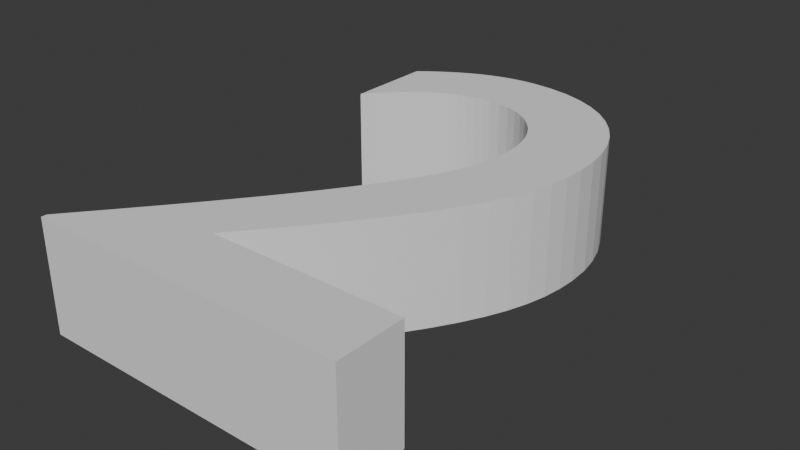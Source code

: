 # Source: 2.blend  (saved by Blender 4.3.34; exported with 4.5.12 LTS)
import bpy
from mathutils import Matrix  # noqa: F401  (used for matrix-valued properties, if any)

bpy.ops.wm.read_factory_settings(use_empty=True)
scene = bpy.context.scene
scene.name = 'Scene'

# ---- collections
col_collection = bpy.data.collections.new('Collection'); scene.collection.children.link(col_collection)

# ---- world
world_world = bpy.data.worlds.new('World'); scene.world = world_world
world_world.use_nodes = True; world_world.node_tree.nodes.clear()
_N = world_world.node_tree.nodes; _L = world_world.node_tree.links
n0 = _N.new('ShaderNodeOutputWorld'); n0.name = 'World Output'; n0.location = (300, 300)
n1 = _N.new('ShaderNodeBackground'); n1.name = 'Background'; n1.location = (10, 300)
n1.inputs[0].default_value = (0.05088, 0.05088, 0.05088, 1.0)
_L.new(n1.outputs[0], n0.inputs[0])
n0.is_active_output = True
world_world.color = (0.05088, 0.05088, 0.05088)
world_world.sun_shadow_jitter_overblur = 0.0

# ---- meshes
me_text_001 = bpy.data.meshes.new('Text.001')
me_text_001.from_pydata([(0.2262, -0.3544, 0.075), (-0.0348, -0.3544, 0.075), (0.001301, -0.311, 0.075), (0.03368, -0.2708, 0.075), (0.06245, -0.2335, 0.075), (0.08772, -0.1989, 0.075), (0.1096, -0.1664, 0.075), (0.1282, -0.1357, 0.075), (0.1436, -0.1065, 0.075), (0.156, -0.07837, 0.075), (0.1654, -0.05098, 0.075), (0.1721, -0.02394, 0.075), (0.1759, 0.003118, 0.075), (0.1772, 0.03055, 0.075), (0.1755, 0.06121, 0.075), (0.1703, 0.09008, 0.075), (0.162, 0.117, 0.075), (0.1506, 0.1418, 0.075), (0.1363, 0.1643, 0.075), (0.1193, 0.1843, 0.075), (0.09976, 0.2017, 0.075), (0.07779, 0.2163, 0.075), (0.05359, 0.228, 0.075), (0.02732, 0.2365, 0.075), (-0.0008692, 0.2418, 0.075), (-0.0308, 0.2436, 0.075), (-0.04447, 0.2431, 0.075), (-0.058, 0.2418, 0.075), (-0.07143, 0.2396, 0.075), (-0.08476, 0.2365, 0.075), (-0.09805, 0.2325, 0.075), (-0.1113, 0.2276, 0.075), (-0.1246, 0.2217, 0.075), (-0.1378, 0.215, 0.075), (-0.1512, 0.2073, 0.075), (-0.1646, 0.1986, 0.075), (-0.1781, 0.1891, 0.075), (-0.1918, 0.1786, 0.075), (-0.1918, 0.05555, 0.075), (-0.1782, 0.07207, 0.075), (-0.1647, 0.08667, 0.075), (-0.1514, 0.09946, 0.075), (-0.1383, 0.1105, 0.075), (-0.1254, 0.1199, 0.075), (-0.1126, 0.1278, 0.075), (-0.09986, 0.1342, 0.075), (-0.08728, 0.1393, 0.075), (-0.0748, 0.143, 0.075), (-0.0624, 0.1456, 0.075), (-0.05007, 0.1471, 0.075), (-0.0378, 0.1476, 0.075), (-0.02142, 0.1465, 0.075), (-0.00587, 0.1433, 0.075), (0.008747, 0.1381, 0.075), (0.02231, 0.131, 0.075), (0.03471, 0.1222, 0.075), (0.04582, 0.1117, 0.075), (0.05555, 0.0996, 0.075), (0.06376, 0.08607, 0.075), (0.07034, 0.07119, 0.075), (0.07519, 0.05508, 0.075), (0.07818, 0.03783, 0.075), (0.0792, 0.01955, 0.075), (0.07887, 0.005758, 0.075), (0.07787, -0.007233, 0.075), (0.0762, -0.01957, 0.075), (0.07387, -0.03141, 0.075), (0.07087, -0.0429, 0.075), (0.0672, -0.0542, 0.075), (0.06287, -0.06545, 0.075), (0.05787, -0.07682, 0.075), (0.0522, -0.08845, 0.075), (0.04587, -0.1005, 0.075), (0.03887, -0.1131, 0.075), (0.0312, -0.1264, 0.075), (0.01578, -0.1517, 0.075), (-0.001286, -0.1778, 0.075), (-0.01975, -0.2045, 0.075), (-0.03936, -0.2316, 0.075), (-0.05983, -0.259, 0.075), (-0.08093, -0.2864, 0.075), (-0.1024, -0.3137, 0.075), (-0.1239, -0.3406, 0.075), (-0.1453, -0.3669, 0.075), (-0.1662, -0.3925, 0.075), (-0.1865, -0.417, 0.075), (-0.2058, -0.4404, 0.075), (-0.2058, -0.4474, 0.075), (0.2262, -0.4474, 0.075), (0.2262, -0.3544, -0.075), (-0.0348, -0.3544, -0.075), (0.001301, -0.311, -0.075), (0.03368, -0.2708, -0.075), (0.06245, -0.2335, -0.075), (0.08772, -0.1989, -0.075), (0.1096, -0.1664, -0.075), (0.1282, -0.1357, -0.075), (0.1436, -0.1065, -0.075), (0.156, -0.07837, -0.075), (0.1654, -0.05098, -0.075), (0.1721, -0.02394, -0.075), (0.1759, 0.003118, -0.075), (0.1772, 0.03055, -0.075), (0.1755, 0.06121, -0.075), (0.1703, 0.09008, -0.075), (0.162, 0.117, -0.075), (0.1506, 0.1418, -0.075), (0.1363, 0.1643, -0.075), (0.1193, 0.1843, -0.075), (0.09976, 0.2017, -0.075), (0.07779, 0.2163, -0.075), (0.05359, 0.228, -0.075), (0.02732, 0.2365, -0.075), (-0.0008692, 0.2418, -0.075), (-0.0308, 0.2436, -0.075), (-0.04447, 0.2431, -0.075), (-0.058, 0.2418, -0.075), (-0.07143, 0.2396, -0.075), (-0.08476, 0.2365, -0.075), (-0.09805, 0.2325, -0.075), (-0.1113, 0.2276, -0.075), (-0.1246, 0.2217, -0.075), (-0.1378, 0.215, -0.075), (-0.1512, 0.2073, -0.075), (-0.1646, 0.1986, -0.075), (-0.1781, 0.1891, -0.075), (-0.1918, 0.1786, -0.075), (-0.1918, 0.05555, -0.075), (-0.1782, 0.07207, -0.075), (-0.1647, 0.08667, -0.075), (-0.1514, 0.09946, -0.075), (-0.1383, 0.1105, -0.075), (-0.1254, 0.1199, -0.075), (-0.1126, 0.1278, -0.075), (-0.09986, 0.1342, -0.075), (-0.08728, 0.1393, -0.075), (-0.0748, 0.143, -0.075), (-0.0624, 0.1456, -0.075), (-0.05007, 0.1471, -0.075), (-0.0378, 0.1476, -0.075), (-0.02142, 0.1465, -0.075), (-0.00587, 0.1433, -0.075), (0.008747, 0.1381, -0.075), (0.02231, 0.131, -0.075), (0.03471, 0.1222, -0.075), (0.04582, 0.1117, -0.075), (0.05555, 0.0996, -0.075), (0.06376, 0.08607, -0.075), (0.07034, 0.07119, -0.075), (0.07519, 0.05508, -0.075), (0.07818, 0.03783, -0.075), (0.0792, 0.01955, -0.075), (0.07887, 0.005758, -0.075), (0.07787, -0.007233, -0.075), (0.0762, -0.01957, -0.075), (0.07387, -0.03141, -0.075), (0.07087, -0.0429, -0.075), (0.0672, -0.0542, -0.075), (0.06287, -0.06545, -0.075), (0.05787, -0.07682, -0.075), (0.0522, -0.08845, -0.075), (0.04587, -0.1005, -0.075), (0.03887, -0.1131, -0.075), (0.0312, -0.1264, -0.075), (0.01578, -0.1517, -0.075), (-0.001286, -0.1778, -0.075), (-0.01975, -0.2045, -0.075), (-0.03936, -0.2316, -0.075), (-0.05983, -0.259, -0.075), (-0.08093, -0.2864, -0.075), (-0.1024, -0.3137, -0.075), (-0.1239, -0.3406, -0.075), (-0.1453, -0.3669, -0.075), (-0.1662, -0.3925, -0.075), (-0.1865, -0.417, -0.075), (-0.2058, -0.4404, -0.075), (-0.2058, -0.4474, -0.075), (0.2262, -0.4474, -0.075)], [], [(26, 24, 25), (27, 24, 26), (28, 24, 27), (28, 23, 24), (29, 23, 28), (29, 22, 23), (30, 22, 29), (31, 22, 30), (31, 21, 22), (32, 21, 31), (33, 21, 32), (33, 20, 21), (34, 20, 33), (35, 20, 34), (35, 19, 20), (36, 19, 35), (37, 19, 36), (37, 18, 19), (38, 39, 37), (39, 40, 37), (40, 41, 37), (41, 42, 37), (42, 43, 37), (43, 44, 37), (44, 45, 37), (45, 46, 37), (46, 47, 37), (47, 48, 37), (48, 49, 37), (49, 18, 37), (49, 50, 18), (50, 17, 18), (51, 17, 50), (52, 17, 51), (53, 17, 52), (53, 16, 17), (54, 16, 53), (55, 16, 54), (56, 16, 55), (56, 15, 16), (57, 15, 56), (58, 15, 57), (58, 14, 15), (59, 14, 58), (60, 14, 59), (60, 13, 14), (61, 13, 60), (62, 13, 61), (62, 12, 13), (63, 12, 62), (64, 12, 63), (64, 11, 12), (65, 11, 64), (66, 11, 65), (66, 10, 11), (67, 10, 66), (68, 10, 67), (68, 9, 10), (69, 9, 68), (70, 9, 69), (71, 9, 70), (71, 8, 9), (72, 8, 71), (73, 8, 72), (73, 7, 8), (74, 7, 73), (75, 7, 74), (75, 6, 7), (76, 6, 75), (76, 5, 6), (77, 5, 76), (77, 4, 5), (78, 4, 77), (79, 4, 78), (79, 3, 4), (80, 3, 79), (80, 2, 3), (81, 2, 80), (81, 1, 2), (82, 1, 81), (83, 1, 82), (83, 0, 1), (83, 88, 0), (84, 88, 83), (85, 88, 84), (86, 88, 85), (87, 88, 86), (115, 114, 113), (116, 115, 113), (117, 116, 113), (117, 113, 112), (118, 117, 112), (118, 112, 111), (119, 118, 111), (120, 119, 111), (120, 111, 110), (121, 120, 110), (122, 121, 110), (122, 110, 109), (123, 122, 109), (124, 123, 109), (124, 109, 108), (125, 124, 108), (126, 125, 108), (126, 108, 107), (127, 126, 128), (128, 126, 129), (129, 126, 130), (130, 126, 131), (131, 126, 132), (132, 126, 133), (133, 126, 134), (134, 126, 135), (135, 126, 136), (136, 126, 137), (137, 126, 138), (138, 126, 107), (138, 107, 139), (139, 107, 106), (140, 139, 106), (141, 140, 106), (142, 141, 106), (142, 106, 105), (143, 142, 105), (144, 143, 105), (145, 144, 105), (145, 105, 104), (146, 145, 104), (147, 146, 104), (147, 104, 103), (148, 147, 103), (149, 148, 103), (149, 103, 102), (150, 149, 102), (151, 150, 102), (151, 102, 101), (152, 151, 101), (153, 152, 101), (153, 101, 100), (154, 153, 100), (155, 154, 100), (155, 100, 99), (156, 155, 99), (157, 156, 99), (157, 99, 98), (158, 157, 98), (159, 158, 98), (160, 159, 98), (160, 98, 97), (161, 160, 97), (162, 161, 97), (162, 97, 96), (163, 162, 96), (164, 163, 96), (164, 96, 95), (165, 164, 95), (165, 95, 94), (166, 165, 94), (166, 94, 93), (167, 166, 93), (168, 167, 93), (168, 93, 92), (169, 168, 92), (169, 92, 91), (170, 169, 91), (170, 91, 90), (171, 170, 90), (172, 171, 90), (172, 90, 89), (172, 89, 177), (173, 172, 177), (174, 173, 177), (175, 174, 177), (176, 175, 177), (26, 25, 114, 115), (25, 24, 113, 114), (27, 26, 115, 116), (28, 27, 116, 117), (24, 23, 112, 113), (29, 28, 117, 118), (23, 22, 111, 112), (30, 29, 118, 119), (31, 30, 119, 120), (22, 21, 110, 111), (32, 31, 120, 121), (33, 32, 121, 122), (21, 20, 109, 110), (34, 33, 122, 123), (35, 34, 123, 124), (20, 19, 108, 109), (36, 35, 124, 125), (37, 36, 125, 126), (19, 18, 107, 108), (38, 37, 126, 127), (39, 38, 127, 128), (40, 39, 128, 129), (41, 40, 129, 130), (42, 41, 130, 131), (43, 42, 131, 132), (44, 43, 132, 133), (45, 44, 133, 134), (46, 45, 134, 135), (47, 46, 135, 136), (48, 47, 136, 137), (49, 48, 137, 138), (50, 49, 138, 139), (18, 17, 106, 107), (51, 50, 139, 140), (52, 51, 140, 141), (53, 52, 141, 142), (17, 16, 105, 106), (54, 53, 142, 143), (55, 54, 143, 144), (56, 55, 144, 145), (16, 15, 104, 105), (57, 56, 145, 146), (58, 57, 146, 147), (15, 14, 103, 104), (59, 58, 147, 148), (60, 59, 148, 149), (14, 13, 102, 103), (61, 60, 149, 150), (62, 61, 150, 151), (13, 12, 101, 102), (63, 62, 151, 152), (64, 63, 152, 153), (12, 11, 100, 101), (65, 64, 153, 154), (66, 65, 154, 155), (11, 10, 99, 100), (67, 66, 155, 156), (68, 67, 156, 157), (10, 9, 98, 99), (69, 68, 157, 158), (70, 69, 158, 159), (71, 70, 159, 160), (9, 8, 97, 98), (72, 71, 160, 161), (73, 72, 161, 162), (8, 7, 96, 97), (74, 73, 162, 163), (75, 74, 163, 164), (7, 6, 95, 96), (76, 75, 164, 165), (6, 5, 94, 95), (77, 76, 165, 166), (5, 4, 93, 94), (78, 77, 166, 167), (79, 78, 167, 168), (4, 3, 92, 93), (80, 79, 168, 169), (3, 2, 91, 92), (81, 80, 169, 170), (2, 1, 90, 91), (82, 81, 170, 171), (83, 82, 171, 172), (1, 0, 89, 90), (0, 88, 177, 89), (84, 83, 172, 173), (85, 84, 173, 174), (86, 85, 174, 175), (87, 86, 175, 176), (88, 87, 176, 177)])
_uv = me_text_001.uv_layers.new(name='UVMap')
_uv.uv.foreach_set('vector', [0.2955, 0.0, 0.2727, 0.0, 0.2841, 0.0, 0.3068, 0.0, 0.2727, 0.0, 0.2955, 0.0, 0.3182, 0.0, 0.2727, 0.0, 0.3068, 0.0, 0.3182, 0.0, 0.2614, 0.0, 0.2727, 0.0, 0.3295, 0.0, 0.2614, 0.0, 0.3182, 0.0, 0.3295, 0.0, 0.25, 0.0, 0.2614, 0.0, 0.3409, 0.0, 0.25, 0.0, 0.3295, 0.0, 0.3523, 0.0, 0.25, 0.0, 0.3409, 0.0, 0.3523, 0.0, 0.2386, 0.0, 0.25, 0.0, 0.3636, 0.0, 0.2386, 0.0, 0.3523, 0.0, 0.375, 0.0, 0.2386, 0.0, 0.3636, 0.0, 0.375, 0.0, 0.2273, 0.0, 0.2386, 0.0, 0.3864, 0.0, 0.2273, 0.0, 0.375, 0.0, 0.3977, 0.0, 0.2273, 0.0, 0.3864, 0.0, 0.3977, 0.0, 0.2159, 0.0, 0.2273, 0.0, 0.4091, 0.0, 0.2159, 0.0, 0.3977, 0.0, 0.4205, 0.0, 0.2159, 0.0, 0.4091, 0.0, 0.4205, 0.0, 0.2045, 0.0, 0.2159, 0.0, 0.4318, 0.0, 0.4432, 0.0, 0.4205, 0.0, 0.4432, 0.0, 0.4545, 0.0, 0.4205, 0.0, 0.4545, 0.0, 0.4659, 0.0, 0.4205, 0.0, 0.4659, 0.0, 0.4773, 0.0, 0.4205, 0.0, 0.4773, 0.0, 0.4886, 0.0, 0.4205, 0.0, 0.4886, 0.0, 0.5, 0.0, 0.4205, 0.0, 0.5, 0.0, 0.5114, 0.0, 0.4205, 0.0, 0.5114, 0.0, 0.5227, 0.0, 0.4205, 0.0, 0.5227, 0.0, 0.5341, 0.0, 0.4205, 0.0, 0.5341, 0.0, 0.5455, 0.0, 0.4205, 0.0, 0.5455, 0.0, 0.5568, 0.0, 0.4205, 0.0, 0.5568, 0.0, 0.2045, 0.0, 0.4205, 0.0, 0.5568, 0.0, 0.5682, 0.0, 0.2045, 0.0, 0.5682, 0.0, 0.1932, 0.0, 0.2045, 0.0, 0.5795, 0.0, 0.1932, 0.0, 0.5682, 0.0, 0.5909, 0.0, 0.1932, 0.0, 0.5795, 0.0, 0.6023, 0.0, 0.1932, 0.0, 0.5909, 0.0, 0.6023, 0.0, 0.1818, 0.0, 0.1932, 0.0, 0.6136, 0.0, 0.1818, 0.0, 0.6023, 0.0, 0.625, 0.0, 0.1818, 0.0, 0.6136, 0.0, 0.6364, 0.0, 0.1818, 0.0, 0.625, 0.0, 0.6364, 0.0, 0.1705, 0.0, 0.1818, 0.0, 0.6477, 0.0, 0.1705, 0.0, 0.6364, 0.0, 0.6591, 0.0, 0.1705, 0.0, 0.6477, 0.0, 0.6591, 0.0, 0.1591, 0.0, 0.1705, 0.0, 0.6705, 0.0, 0.1591, 0.0, 0.6591, 0.0, 0.6818, 0.0, 0.1591, 0.0, 0.6705, 0.0, 0.6818, 0.0, 0.1477, 0.0, 0.1591, 0.0, 0.6932, 0.0, 0.1477, 0.0, 0.6818, 0.0, 0.7045, 0.0, 0.1477, 0.0, 0.6932, 0.0, 0.7045, 0.0, 0.1364, 0.0, 0.1477, 0.0, 0.7159, 0.0, 0.1364, 0.0, 0.7045, 0.0, 0.7273, 0.0, 0.1364, 0.0, 0.7159, 0.0, 0.7273, 0.0, 0.125, 0.0, 0.1364, 0.0, 0.7386, 0.0, 0.125, 0.0, 0.7273, 0.0, 0.75, 0.0, 0.125, 0.0, 0.7386, 0.0, 0.75, 0.0, 0.1136, 0.0, 0.125, 0.0, 0.7614, 0.0, 0.1136, 0.0, 0.75, 0.0, 0.7727, 0.0, 0.1136, 0.0, 0.7614, 0.0, 0.7727, 0.0, 0.1023, 0.0, 0.1136, 0.0, 0.7841, 0.0, 0.1023, 0.0, 0.7727, 0.0, 0.7955, 0.0, 0.1023, 0.0, 0.7841, 0.0, 0.8068, 0.0, 0.1023, 0.0, 0.7955, 0.0, 0.8068, 0.0, 0.09091, 0.0, 0.1023, 0.0, 0.8182, 0.0, 0.09091, 0.0, 0.8068, 0.0, 0.8295, 0.0, 0.09091, 0.0, 0.8182, 0.0, 0.8295, 0.0, 0.07955, 0.0, 0.09091, 0.0, 0.8409, 0.0, 0.07955, 0.0, 0.8295, 0.0, 0.8523, 0.0, 0.07955, 0.0, 0.8409, 0.0, 0.8523, 0.0, 0.06818, 0.0, 0.07955, 0.0, 0.8636, 0.0, 0.06818, 0.0, 0.8523, 0.0, 0.8636, 0.0, 0.05682, 0.0, 0.06818, 0.0, 0.875, 0.0, 0.05682, 0.0, 0.8636, 0.0, 0.875, 0.0, 0.04545, 0.0, 0.05682, 0.0, 0.8864, 0.0, 0.04545, 0.0, 0.875, 0.0, 0.8977, 0.0, 0.04545, 0.0, 0.8864, 0.0, 0.8977, 0.0, 0.03409, 0.0, 0.04545, 0.0, 0.9091, 0.0, 0.03409, 0.0, 0.8977, 0.0, 0.9091, 0.0, 0.02273, 0.0, 0.03409, 0.0, 0.9205, 0.0, 0.02273, 0.0, 0.9091, 0.0, 0.9205, 0.0, 0.01136, 0.0, 0.02273, 0.0, 0.9318, 0.0, 0.01136, 0.0, 0.9205, 0.0, 0.9432, 0.0, 0.01136, 0.0, 0.9318, 0.0, 0.9432, 0.0, 0.0, 0.0, 0.01136, 0.0, 0.9432, 0.0, 1.0, 0.0, 0.0, 0.0, 0.9545, 0.0, 1.0, 0.0, 0.9432, 0.0, 0.9659, 0.0, 1.0, 0.0, 0.9545, 0.0, 0.9773, 0.0, 1.0, 0.0, 0.9659, 0.0, 0.9886, 0.0, 1.0, 0.0, 0.9773, 0.0, 0.2955, 0.0, 0.2841, 0.0, 0.2727, 0.0, 0.3068, 0.0, 0.2955, 0.0, 0.2727, 0.0, 0.3182, 0.0, 0.3068, 0.0, 0.2727, 0.0, 0.3182, 0.0, 0.2727, 0.0, 0.2614, 0.0, 0.3295, 0.0, 0.3182, 0.0, 0.2614, 0.0, 0.3295, 0.0, 0.2614, 0.0, 0.25, 0.0, 0.3409, 0.0, 0.3295, 0.0, 0.25, 0.0, 0.3523, 0.0, 0.3409, 0.0, 0.25, 0.0, 0.3523, 0.0, 0.25, 0.0, 0.2386, 0.0, 0.3636, 0.0, 0.3523, 0.0, 0.2386, 0.0, 0.375, 0.0, 0.3636, 0.0, 0.2386, 0.0, 0.375, 0.0, 0.2386, 0.0, 0.2273, 0.0, 0.3864, 0.0, 0.375, 0.0, 0.2273, 0.0, 0.3977, 0.0, 0.3864, 0.0, 0.2273, 0.0, 0.3977, 0.0, 0.2273, 0.0, 0.2159, 0.0, 0.4091, 0.0, 0.3977, 0.0, 0.2159, 0.0, 0.4205, 0.0, 0.4091, 0.0, 0.2159, 0.0, 0.4205, 0.0, 0.2159, 0.0, 0.2045, 0.0, 0.4318, 0.0, 0.4205, 0.0, 0.4432, 0.0, 0.4432, 0.0, 0.4205, 0.0, 0.4545, 0.0, 0.4545, 0.0, 0.4205, 0.0, 0.4659, 0.0, 0.4659, 0.0, 0.4205, 0.0, 0.4773, 0.0, 0.4773, 0.0, 0.4205, 0.0, 0.4886, 0.0, 0.4886, 0.0, 0.4205, 0.0, 0.5, 0.0, 0.5, 0.0, 0.4205, 0.0, 0.5114, 0.0, 0.5114, 0.0, 0.4205, 0.0, 0.5227, 0.0, 0.5227, 0.0, 0.4205, 0.0, 0.5341, 0.0, 0.5341, 0.0, 0.4205, 0.0, 0.5455, 0.0, 0.5455, 0.0, 0.4205, 0.0, 0.5568, 0.0, 0.5568, 0.0, 0.4205, 0.0, 0.2045, 0.0, 0.5568, 0.0, 0.2045, 0.0, 0.5682, 0.0, 0.5682, 0.0, 0.2045, 0.0, 0.1932, 0.0, 0.5795, 0.0, 0.5682, 0.0, 0.1932, 0.0, 0.5909, 0.0, 0.5795, 0.0, 0.1932, 0.0, 0.6023, 0.0, 0.5909, 0.0, 0.1932, 0.0, 0.6023, 0.0, 0.1932, 0.0, 0.1818, 0.0, 0.6136, 0.0, 0.6023, 0.0, 0.1818, 0.0, 0.625, 0.0, 0.6136, 0.0, 0.1818, 0.0, 0.6364, 0.0, 0.625, 0.0, 0.1818, 0.0, 0.6364, 0.0, 0.1818, 0.0, 0.1705, 0.0, 0.6477, 0.0, 0.6364, 0.0, 0.1705, 0.0, 0.6591, 0.0, 0.6477, 0.0, 0.1705, 0.0, 0.6591, 0.0, 0.1705, 0.0, 0.1591, 0.0, 0.6705, 0.0, 0.6591, 0.0, 0.1591, 0.0, 0.6818, 0.0, 0.6705, 0.0, 0.1591, 0.0, 0.6818, 0.0, 0.1591, 0.0, 0.1477, 0.0, 0.6932, 0.0, 0.6818, 0.0, 0.1477, 0.0, 0.7045, 0.0, 0.6932, 0.0, 0.1477, 0.0, 0.7045, 0.0, 0.1477, 0.0, 0.1364, 0.0, 0.7159, 0.0, 0.7045, 0.0, 0.1364, 0.0, 0.7273, 0.0, 0.7159, 0.0, 0.1364, 0.0, 0.7273, 0.0, 0.1364, 0.0, 0.125, 0.0, 0.7386, 0.0, 0.7273, 0.0, 0.125, 0.0, 0.75, 0.0, 0.7386, 0.0, 0.125, 0.0, 0.75, 0.0, 0.125, 0.0, 0.1136, 0.0, 0.7614, 0.0, 0.75, 0.0, 0.1136, 0.0, 0.7727, 0.0, 0.7614, 0.0, 0.1136, 0.0, 0.7727, 0.0, 0.1136, 0.0, 0.1023, 0.0, 0.7841, 0.0, 0.7727, 0.0, 0.1023, 0.0, 0.7955, 0.0, 0.7841, 0.0, 0.1023, 0.0, 0.8068, 0.0, 0.7955, 0.0, 0.1023, 0.0, 0.8068, 0.0, 0.1023, 0.0, 0.09091, 0.0, 0.8182, 0.0, 0.8068, 0.0, 0.09091, 0.0, 0.8295, 0.0, 0.8182, 0.0, 0.09091, 0.0, 0.8295, 0.0, 0.09091, 0.0, 0.07955, 0.0, 0.8409, 0.0, 0.8295, 0.0, 0.07955, 0.0, 0.8523, 0.0, 0.8409, 0.0, 0.07955, 0.0, 0.8523, 0.0, 0.07955, 0.0, 0.06818, 0.0, 0.8636, 0.0, 0.8523, 0.0, 0.06818, 0.0, 0.8636, 0.0, 0.06818, 0.0, 0.05682, 0.0, 0.875, 0.0, 0.8636, 0.0, 0.05682, 0.0, 0.875, 0.0, 0.05682, 0.0, 0.04545, 0.0, 0.8864, 0.0, 0.875, 0.0, 0.04545, 0.0, 0.8977, 0.0, 0.8864, 0.0, 0.04545, 0.0, 0.8977, 0.0, 0.04545, 0.0, 0.03409, 0.0, 0.9091, 0.0, 0.8977, 0.0, 0.03409, 0.0, 0.9091, 0.0, 0.03409, 0.0, 0.02273, 0.0, 0.9205, 0.0, 0.9091, 0.0, 0.02273, 0.0, 0.9205, 0.0, 0.02273, 0.0, 0.01136, 0.0, 0.9318, 0.0, 0.9205, 0.0, 0.01136, 0.0, 0.9432, 0.0, 0.9318, 0.0, 0.01136, 0.0, 0.9432, 0.0, 0.01136, 0.0, 0.0, 0.0, 0.9432, 0.0, 0.0, 0.0, 1.0, 0.0, 0.9545, 0.0, 0.9432, 0.0, 1.0, 0.0, 0.9659, 0.0, 0.9545, 0.0, 1.0, 0.0, 0.9773, 0.0, 0.9659, 0.0, 1.0, 0.0, 0.9886, 0.0, 0.9773, 0.0, 1.0, 0.0, 0.2955, 0.0, 0.2841, 0.0, 0.2841, 0.0, 0.2955, 0.0, 0.2841, 0.0, 0.2727, 0.0, 0.2727, 0.0, 0.2841, 0.0, 0.3068, 0.0, 0.2955, 0.0, 0.2955, 0.0, 0.3068, 0.0, 0.3182, 0.0, 0.3068, 0.0, 0.3068, 0.0, 0.3182, 0.0, 0.2727, 0.0, 0.2614, 0.0, 0.2614, 0.0, 0.2727, 0.0, 0.3295, 0.0, 0.3182, 0.0, 0.3182, 0.0, 0.3295, 0.0, 0.2614, 0.0, 0.25, 0.0, 0.25, 0.0, 0.2614, 0.0, 0.3409, 0.0, 0.3295, 0.0, 0.3295, 0.0, 0.3409, 0.0, 0.3523, 0.0, 0.3409, 0.0, 0.3409, 0.0, 0.3523, 0.0, 0.25, 0.0, 0.2386, 0.0, 0.2386, 0.0, 0.25, 0.0, 0.3636, 0.0, 0.3523, 0.0, 0.3523, 0.0, 0.3636, 0.0, 0.375, 0.0, 0.3636, 0.0, 0.3636, 0.0, 0.375, 0.0, 0.2386, 0.0, 0.2273, 0.0, 0.2273, 0.0, 0.2386, 0.0, 0.3864, 0.0, 0.375, 0.0, 0.375, 0.0, 0.3864, 0.0, 0.3977, 0.0, 0.3864, 0.0, 0.3864, 0.0, 0.3977, 0.0, 0.2273, 0.0, 0.2159, 0.0, 0.2159, 0.0, 0.2273, 0.0, 0.4091, 0.0, 0.3977, 0.0, 0.3977, 0.0, 0.4091, 0.0, 0.4205, 0.0, 0.4091, 0.0, 0.4091, 0.0, 0.4205, 0.0, 0.2159, 0.0, 0.2045, 0.0, 0.2045, 0.0, 0.2159, 0.0, 0.4318, 0.0, 0.4205, 0.0, 0.4205, 0.0, 0.4318, 0.0, 0.4432, 0.0, 0.4318, 0.0, 0.4318, 0.0, 0.4432, 0.0, 0.4545, 0.0, 0.4432, 0.0, 0.4432, 0.0, 0.4545, 0.0, 0.4659, 0.0, 0.4545, 0.0, 0.4545, 0.0, 0.4659, 0.0, 0.4773, 0.0, 0.4659, 0.0, 0.4659, 0.0, 0.4773, 0.0, 0.4886, 0.0, 0.4773, 0.0, 0.4773, 0.0, 0.4886, 0.0, 0.5, 0.0, 0.4886, 0.0, 0.4886, 0.0, 0.5, 0.0, 0.5114, 0.0, 0.5, 0.0, 0.5, 0.0, 0.5114, 0.0, 0.5227, 0.0, 0.5114, 0.0, 0.5114, 0.0, 0.5227, 0.0, 0.5341, 0.0, 0.5227, 0.0, 0.5227, 0.0, 0.5341, 0.0, 0.5455, 0.0, 0.5341, 0.0, 0.5341, 0.0, 0.5455, 0.0, 0.5568, 0.0, 0.5455, 0.0, 0.5455, 0.0, 0.5568, 0.0, 0.5682, 0.0, 0.5568, 0.0, 0.5568, 0.0, 0.5682, 0.0, 0.2045, 0.0, 0.1932, 0.0, 0.1932, 0.0, 0.2045, 0.0, 0.5795, 0.0, 0.5682, 0.0, 0.5682, 0.0, 0.5795, 0.0, 0.5909, 0.0, 0.5795, 0.0, 0.5795, 0.0, 0.5909, 0.0, 0.6023, 0.0, 0.5909, 0.0, 0.5909, 0.0, 0.6023, 0.0, 0.1932, 0.0, 0.1818, 0.0, 0.1818, 0.0, 0.1932, 0.0, 0.6136, 0.0, 0.6023, 0.0, 0.6023, 0.0, 0.6136, 0.0, 0.625, 0.0, 0.6136, 0.0, 0.6136, 0.0, 0.625, 0.0, 0.6364, 0.0, 0.625, 0.0, 0.625, 0.0, 0.6364, 0.0, 0.1818, 0.0, 0.1705, 0.0, 0.1705, 0.0, 0.1818, 0.0, 0.6477, 0.0, 0.6364, 0.0, 0.6364, 0.0, 0.6477, 0.0, 0.6591, 0.0, 0.6477, 0.0, 0.6477, 0.0, 0.6591, 0.0, 0.1705, 0.0, 0.1591, 0.0, 0.1591, 0.0, 0.1705, 0.0, 0.6705, 0.0, 0.6591, 0.0, 0.6591, 0.0, 0.6705, 0.0, 0.6818, 0.0, 0.6705, 0.0, 0.6705, 0.0, 0.6818, 0.0, 0.1591, 0.0, 0.1477, 0.0, 0.1477, 0.0, 0.1591, 0.0, 0.6932, 0.0, 0.6818, 0.0, 0.6818, 0.0, 0.6932, 0.0, 0.7045, 0.0, 0.6932, 0.0, 0.6932, 0.0, 0.7045, 0.0, 0.1477, 0.0, 0.1364, 0.0, 0.1364, 0.0, 0.1477, 0.0, 0.7159, 0.0, 0.7045, 0.0, 0.7045, 0.0, 0.7159, 0.0, 0.7273, 0.0, 0.7159, 0.0, 0.7159, 0.0, 0.7273, 0.0, 0.1364, 0.0, 0.125, 0.0, 0.125, 0.0, 0.1364, 0.0, 0.7386, 0.0, 0.7273, 0.0, 0.7273, 0.0, 0.7386, 0.0, 0.75, 0.0, 0.7386, 0.0, 0.7386, 0.0, 0.75, 0.0, 0.125, 0.0, 0.1136, 0.0, 0.1136, 0.0, 0.125, 0.0, 0.7614, 0.0, 0.75, 0.0, 0.75, 0.0, 0.7614, 0.0, 0.7727, 0.0, 0.7614, 0.0, 0.7614, 0.0, 0.7727, 0.0, 0.1136, 0.0, 0.1023, 0.0, 0.1023, 0.0, 0.1136, 0.0, 0.7841, 0.0, 0.7727, 0.0, 0.7727, 0.0, 0.7841, 0.0, 0.7955, 0.0, 0.7841, 0.0, 0.7841, 0.0, 0.7955, 0.0, 0.8068, 0.0, 0.7955, 0.0, 0.7955, 0.0, 0.8068, 0.0, 0.1023, 0.0, 0.09091, 0.0, 0.09091, 0.0, 0.1023, 0.0, 0.8182, 0.0, 0.8068, 0.0, 0.8068, 0.0, 0.8182, 0.0, 0.8295, 0.0, 0.8182, 0.0, 0.8182, 0.0, 0.8295, 0.0, 0.09091, 0.0, 0.07955, 0.0, 0.07955, 0.0, 0.09091, 0.0, 0.8409, 0.0, 0.8295, 0.0, 0.8295, 0.0, 0.8409, 0.0, 0.8523, 0.0, 0.8409, 0.0, 0.8409, 0.0, 0.8523, 0.0, 0.07955, 0.0, 0.06818, 0.0, 0.06818, 0.0, 0.07955, 0.0, 0.8636, 0.0, 0.8523, 0.0, 0.8523, 0.0, 0.8636, 0.0, 0.06818, 0.0, 0.05682, 0.0, 0.05682, 0.0, 0.06818, 0.0, 0.875, 0.0, 0.8636, 0.0, 0.8636, 0.0, 0.875, 0.0, 0.05682, 0.0, 0.04545, 0.0, 0.04545, 0.0, 0.05682, 0.0, 0.8864, 0.0, 0.875, 0.0, 0.875, 0.0, 0.8864, 0.0, 0.8977, 0.0, 0.8864, 0.0, 0.8864, 0.0, 0.8977, 0.0, 0.04545, 0.0, 0.03409, 0.0, 0.03409, 0.0, 0.04545, 0.0, 0.9091, 0.0, 0.8977, 0.0, 0.8977, 0.0, 0.9091, 0.0, 0.03409, 0.0, 0.02273, 0.0, 0.02273, 0.0, 0.03409, 0.0, 0.9205, 0.0, 0.9091, 0.0, 0.9091, 0.0, 0.9205, 0.0, 0.02273, 0.0, 0.01136, 0.0, 0.01136, 0.0, 0.02273, 0.0, 0.9318, 0.0, 0.9205, 0.0, 0.9205, 0.0, 0.9318, 0.0, 0.9432, 0.0, 0.9318, 0.0, 0.9318, 0.0, 0.9432, 0.0, 0.01136, 0.0, 0.0, 0.0, 0.0, 0.0, 0.01136, 0.0, 0.0, 0.0, 1.0, 0.0, 1.0, 0.0, 0.0, 0.0, 0.9545, 0.0, 0.9432, 0.0, 0.9432, 0.0, 0.9545, 0.0, 0.9659, 0.0, 0.9545, 0.0, 0.9545, 0.0, 0.9659, 0.0, 0.9773, 0.0, 0.9659, 0.0, 0.9659, 0.0, 0.9773, 0.0, 0.9886, 0.0, 0.9773, 0.0, 0.9773, 0.0, 0.9886, 0.0, 1.0, 0.0, 0.9886, 0.0, 0.9886, 0.0, 1.0, 0.0])
me_text_001.auto_texspace = False
me_text_001.update()

# ---- objects
ob_text = bpy.data.objects.new('Text', me_text_001)

# ---- transforms, parenting, visibility, modifiers, constraints
ob_text.location = (0.0, 0.0, 0.0)

# ---- collection membership
col_collection.objects.link(ob_text)

# ---- scene / render settings (as saved in the file)
scene.frame_start = 1; scene.frame_end = 250; scene.frame_set(1)
scene.render.engine = 'BLENDER_EEVEE_NEXT'
bpy.context.view_layer.update()

# ---- added for rendering (the .blend has no active camera and no usable light): camera, sun
cam_auto = bpy.data.cameras.new('AutoCamera')
cam_auto.lens = 50.0
cam_auto.sensor_width = 36.0
cam_auto.clip_end = 1000.0
ob_auto_camera = bpy.data.objects.new('AutoCamera', cam_auto)
scene.collection.objects.link(ob_auto_camera)
ob_auto_camera.location = (0.776856, -1.02193, 0.613325)
ob_auto_camera.rotation_euler = (1.09748, -7.21219e-08, 0.694738)
scene.camera = ob_auto_camera
light_auto_sun = bpy.data.lights.new('AutoSun', 'SUN')
light_auto_sun.energy = 3.0
light_auto_sun.angle = 0.0523599
ob_auto_sun = bpy.data.objects.new('AutoSun', light_auto_sun)
scene.collection.objects.link(ob_auto_sun)
ob_auto_sun.rotation_euler = (0.872665, 0.174533, 0.523599)
bpy.context.view_layer.update()
